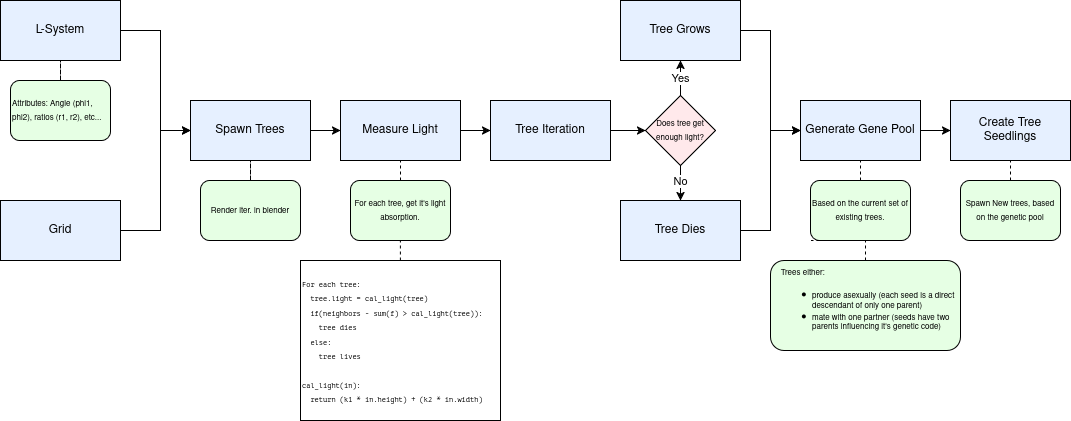

The diagram above was exported from draw.io. Its source (the exported page's mxGraphModel, read from the mxfile embedded in the PNG):
<mxGraphModel dx="777" dy="550" grid="1" gridSize="10" guides="1" tooltips="1" connect="1" arrows="1" fold="1" page="1" pageScale="1" pageWidth="850" pageHeight="1100" math="0" shadow="0">
  <root>
    <mxCell id="0" />
    <mxCell id="1" parent="0" />
    <mxCell id="lMKzU2mu9O0_CpIGCrqr-20" style="edgeStyle=orthogonalEdgeStyle;rounded=0;orthogonalLoop=1;jettySize=auto;html=1;entryX=0;entryY=0.5;entryDx=0;entryDy=0;" parent="1" source="lMKzU2mu9O0_CpIGCrqr-1" target="lMKzU2mu9O0_CpIGCrqr-3" edge="1">
      <mxGeometry relative="1" as="geometry">
        <Array as="points">
          <mxPoint x="200" y="60" />
          <mxPoint x="200" y="160" />
        </Array>
      </mxGeometry>
    </mxCell>
    <mxCell id="lMKzU2mu9O0_CpIGCrqr-1" value="L-System" style="rounded=0;whiteSpace=wrap;html=1;fillColor=#E6F0FF;" parent="1" vertex="1">
      <mxGeometry x="40" y="30" width="120" height="60" as="geometry" />
    </mxCell>
    <mxCell id="lMKzU2mu9O0_CpIGCrqr-18" style="edgeStyle=orthogonalEdgeStyle;rounded=0;orthogonalLoop=1;jettySize=auto;html=1;entryX=0;entryY=0.5;entryDx=0;entryDy=0;" parent="1" source="lMKzU2mu9O0_CpIGCrqr-2" target="lMKzU2mu9O0_CpIGCrqr-3" edge="1">
      <mxGeometry relative="1" as="geometry">
        <Array as="points">
          <mxPoint x="200" y="260" />
          <mxPoint x="200" y="160" />
        </Array>
      </mxGeometry>
    </mxCell>
    <mxCell id="lMKzU2mu9O0_CpIGCrqr-2" value="Grid" style="rounded=0;whiteSpace=wrap;html=1;fillColor=#E6F0FF;" parent="1" vertex="1">
      <mxGeometry x="40" y="230" width="120" height="60" as="geometry" />
    </mxCell>
    <mxCell id="lMKzU2mu9O0_CpIGCrqr-19" style="edgeStyle=orthogonalEdgeStyle;rounded=0;orthogonalLoop=1;jettySize=auto;html=1;entryX=0;entryY=0.5;entryDx=0;entryDy=0;" parent="1" source="lMKzU2mu9O0_CpIGCrqr-3" target="lMKzU2mu9O0_CpIGCrqr-5" edge="1">
      <mxGeometry relative="1" as="geometry" />
    </mxCell>
    <mxCell id="lMKzU2mu9O0_CpIGCrqr-3" value="Spawn Trees" style="rounded=0;whiteSpace=wrap;html=1;fillColor=#E6F0FF;" parent="1" vertex="1">
      <mxGeometry x="230" y="130" width="120" height="60" as="geometry" />
    </mxCell>
    <mxCell id="lMKzU2mu9O0_CpIGCrqr-21" style="edgeStyle=orthogonalEdgeStyle;rounded=0;orthogonalLoop=1;jettySize=auto;html=1;entryX=0;entryY=0.5;entryDx=0;entryDy=0;" parent="1" source="lMKzU2mu9O0_CpIGCrqr-5" target="lMKzU2mu9O0_CpIGCrqr-6" edge="1">
      <mxGeometry relative="1" as="geometry" />
    </mxCell>
    <mxCell id="lMKzU2mu9O0_CpIGCrqr-5" value="&lt;div&gt;Measure Light&lt;/div&gt;" style="whiteSpace=wrap;html=1;fillColor=#E6F0FF;" parent="1" vertex="1">
      <mxGeometry x="380" y="130" width="120" height="60" as="geometry" />
    </mxCell>
    <mxCell id="lMKzU2mu9O0_CpIGCrqr-36" style="edgeStyle=orthogonalEdgeStyle;rounded=0;orthogonalLoop=1;jettySize=auto;html=1;entryX=0;entryY=0.5;entryDx=0;entryDy=0;" parent="1" source="lMKzU2mu9O0_CpIGCrqr-6" target="lMKzU2mu9O0_CpIGCrqr-35" edge="1">
      <mxGeometry relative="1" as="geometry" />
    </mxCell>
    <mxCell id="lMKzU2mu9O0_CpIGCrqr-6" value="Tree Iteration" style="whiteSpace=wrap;html=1;fillColor=#E6F0FF;" parent="1" vertex="1">
      <mxGeometry x="530" y="130" width="120" height="60" as="geometry" />
    </mxCell>
    <mxCell id="lMKzU2mu9O0_CpIGCrqr-24" style="edgeStyle=orthogonalEdgeStyle;rounded=0;orthogonalLoop=1;jettySize=auto;html=1;entryX=0;entryY=0.5;entryDx=0;entryDy=0;" parent="1" source="lMKzU2mu9O0_CpIGCrqr-7" target="lMKzU2mu9O0_CpIGCrqr-10" edge="1">
      <mxGeometry relative="1" as="geometry" />
    </mxCell>
    <mxCell id="lMKzU2mu9O0_CpIGCrqr-7" value="Tree Grows" style="whiteSpace=wrap;html=1;fillColor=#E6F0FF;" parent="1" vertex="1">
      <mxGeometry x="660" y="30" width="120" height="60" as="geometry" />
    </mxCell>
    <mxCell id="lMKzU2mu9O0_CpIGCrqr-26" style="edgeStyle=orthogonalEdgeStyle;rounded=0;orthogonalLoop=1;jettySize=auto;html=1;entryX=0;entryY=0.5;entryDx=0;entryDy=0;" parent="1" source="lMKzU2mu9O0_CpIGCrqr-8" target="lMKzU2mu9O0_CpIGCrqr-10" edge="1">
      <mxGeometry relative="1" as="geometry" />
    </mxCell>
    <mxCell id="lMKzU2mu9O0_CpIGCrqr-8" value="Tree Dies" style="whiteSpace=wrap;html=1;fillColor=#E6F0FF;" parent="1" vertex="1">
      <mxGeometry x="660" y="230" width="120" height="60" as="geometry" />
    </mxCell>
    <mxCell id="lMKzU2mu9O0_CpIGCrqr-27" style="edgeStyle=orthogonalEdgeStyle;rounded=0;orthogonalLoop=1;jettySize=auto;html=1;" parent="1" source="lMKzU2mu9O0_CpIGCrqr-10" target="lMKzU2mu9O0_CpIGCrqr-11" edge="1">
      <mxGeometry relative="1" as="geometry" />
    </mxCell>
    <mxCell id="lMKzU2mu9O0_CpIGCrqr-10" value="&lt;div&gt;Generate Gene Pool&lt;/div&gt;" style="whiteSpace=wrap;html=1;fillColor=#E6F0FF;" parent="1" vertex="1">
      <mxGeometry x="840" y="130" width="120" height="60" as="geometry" />
    </mxCell>
    <mxCell id="lMKzU2mu9O0_CpIGCrqr-11" value="Create Tree Seedlings" style="whiteSpace=wrap;html=1;fillColor=#E6F0FF;" parent="1" vertex="1">
      <mxGeometry x="990" y="130" width="120" height="60" as="geometry" />
    </mxCell>
    <mxCell id="lMKzU2mu9O0_CpIGCrqr-29" style="edgeStyle=orthogonalEdgeStyle;rounded=0;orthogonalLoop=1;jettySize=auto;html=1;entryX=0.5;entryY=1;entryDx=0;entryDy=0;dashed=1;endArrow=none;startFill=0;" parent="1" source="lMKzU2mu9O0_CpIGCrqr-28" target="lMKzU2mu9O0_CpIGCrqr-1" edge="1">
      <mxGeometry relative="1" as="geometry" />
    </mxCell>
    <mxCell id="lMKzU2mu9O0_CpIGCrqr-28" value="&lt;div align=&quot;left&quot;&gt;&lt;font style=&quot;font-size: 8px;&quot;&gt;Attributes: Angle (phi1, phi2), ratios (r1, r2), etc...&lt;/font&gt;&lt;/div&gt;" style="rounded=1;whiteSpace=wrap;html=1;align=left;fillColor=#E6FFE4;" parent="1" vertex="1">
      <mxGeometry x="50" y="110" width="100" height="60" as="geometry" />
    </mxCell>
    <mxCell id="lMKzU2mu9O0_CpIGCrqr-32" style="edgeStyle=orthogonalEdgeStyle;rounded=0;orthogonalLoop=1;jettySize=auto;html=1;entryX=0.5;entryY=1;entryDx=0;entryDy=0;endArrow=none;startFill=0;dashed=1;" parent="1" source="lMKzU2mu9O0_CpIGCrqr-31" target="lMKzU2mu9O0_CpIGCrqr-3" edge="1">
      <mxGeometry relative="1" as="geometry" />
    </mxCell>
    <mxCell id="lMKzU2mu9O0_CpIGCrqr-31" value="&lt;div align=&quot;center&quot;&gt;&lt;font style=&quot;font-size: 8px;&quot;&gt;Render iter. in blender&lt;/font&gt;&lt;/div&gt;" style="rounded=1;whiteSpace=wrap;html=1;align=center;fillColor=#E6FFE4;" parent="1" vertex="1">
      <mxGeometry x="240" y="210" width="100" height="60" as="geometry" />
    </mxCell>
    <mxCell id="lMKzU2mu9O0_CpIGCrqr-33" style="edgeStyle=orthogonalEdgeStyle;rounded=0;orthogonalLoop=1;jettySize=auto;html=1;endArrow=none;startFill=0;dashed=1;" parent="1" source="lMKzU2mu9O0_CpIGCrqr-34" edge="1">
      <mxGeometry relative="1" as="geometry">
        <mxPoint x="440" y="190" as="targetPoint" />
      </mxGeometry>
    </mxCell>
    <mxCell id="lMKzU2mu9O0_CpIGCrqr-34" value="&lt;div align=&quot;center&quot;&gt;&lt;font style=&quot;font-size: 8px;&quot;&gt;For each tree, get it's light absorption.&lt;/font&gt;&lt;/div&gt;" style="rounded=1;whiteSpace=wrap;html=1;align=center;fillColor=#E6FFE4;" parent="1" vertex="1">
      <mxGeometry x="390" y="210" width="100" height="60" as="geometry" />
    </mxCell>
    <mxCell id="lMKzU2mu9O0_CpIGCrqr-35" value="&lt;font style=&quot;font-size: 8px;&quot;&gt;Does tree get enough light?&lt;/font&gt;" style="rhombus;whiteSpace=wrap;html=1;fillColor=#FFE9EB;" parent="1" vertex="1">
      <mxGeometry x="685" y="125" width="70" height="70" as="geometry" />
    </mxCell>
    <mxCell id="DnJTmlWsHCjEs_xOO32S-1" value="" style="endArrow=classic;html=1;rounded=0;exitX=0.5;exitY=0;exitDx=0;exitDy=0;entryX=0.5;entryY=1;entryDx=0;entryDy=0;" edge="1" parent="1" source="lMKzU2mu9O0_CpIGCrqr-35" target="lMKzU2mu9O0_CpIGCrqr-7">
      <mxGeometry relative="1" as="geometry">
        <mxPoint x="670" y="120" as="sourcePoint" />
        <mxPoint x="770" y="120" as="targetPoint" />
      </mxGeometry>
    </mxCell>
    <mxCell id="DnJTmlWsHCjEs_xOO32S-2" value="Yes" style="edgeLabel;resizable=0;html=1;;align=center;verticalAlign=middle;" connectable="0" vertex="1" parent="DnJTmlWsHCjEs_xOO32S-1">
      <mxGeometry relative="1" as="geometry" />
    </mxCell>
    <mxCell id="DnJTmlWsHCjEs_xOO32S-3" value="" style="endArrow=classic;html=1;rounded=0;exitX=0.5;exitY=1;exitDx=0;exitDy=0;entryX=0.5;entryY=0;entryDx=0;entryDy=0;" edge="1" parent="1" source="lMKzU2mu9O0_CpIGCrqr-35" target="lMKzU2mu9O0_CpIGCrqr-8">
      <mxGeometry relative="1" as="geometry">
        <mxPoint x="755" y="215" as="sourcePoint" />
        <mxPoint x="755" y="180" as="targetPoint" />
      </mxGeometry>
    </mxCell>
    <mxCell id="DnJTmlWsHCjEs_xOO32S-4" value="&lt;div&gt;No&lt;/div&gt;" style="edgeLabel;resizable=0;html=1;;align=center;verticalAlign=middle;" connectable="0" vertex="1" parent="DnJTmlWsHCjEs_xOO32S-3">
      <mxGeometry relative="1" as="geometry">
        <mxPoint y="-2" as="offset" />
      </mxGeometry>
    </mxCell>
    <mxCell id="DnJTmlWsHCjEs_xOO32S-7" style="edgeStyle=orthogonalEdgeStyle;rounded=0;orthogonalLoop=1;jettySize=auto;html=1;endArrow=none;startFill=0;dashed=1;" edge="1" parent="1" source="DnJTmlWsHCjEs_xOO32S-8">
      <mxGeometry relative="1" as="geometry">
        <mxPoint x="900" y="190" as="targetPoint" />
      </mxGeometry>
    </mxCell>
    <mxCell id="DnJTmlWsHCjEs_xOO32S-8" value="&lt;div align=&quot;center&quot;&gt;&lt;font style=&quot;font-size: 8px;&quot;&gt;Based on the current set of existing trees.&lt;/font&gt;&lt;/div&gt;" style="rounded=1;whiteSpace=wrap;html=1;align=center;fillColor=#E6FFE4;" vertex="1" parent="1">
      <mxGeometry x="850" y="210" width="100" height="60" as="geometry" />
    </mxCell>
    <mxCell id="DnJTmlWsHCjEs_xOO32S-9" style="edgeStyle=orthogonalEdgeStyle;rounded=0;orthogonalLoop=1;jettySize=auto;html=1;endArrow=none;startFill=0;dashed=1;" edge="1" parent="1" source="DnJTmlWsHCjEs_xOO32S-10">
      <mxGeometry relative="1" as="geometry">
        <mxPoint x="1050" y="190" as="targetPoint" />
      </mxGeometry>
    </mxCell>
    <mxCell id="DnJTmlWsHCjEs_xOO32S-10" value="&lt;div align=&quot;center&quot;&gt;&lt;font style=&quot;font-size: 8px;&quot;&gt;Spawn New trees, based on the genetic pool&lt;/font&gt;&lt;/div&gt;" style="rounded=1;whiteSpace=wrap;html=1;align=center;fillColor=#E6FFE4;" vertex="1" parent="1">
      <mxGeometry x="1000" y="210" width="100" height="60" as="geometry" />
    </mxCell>
    <mxCell id="DnJTmlWsHCjEs_xOO32S-12" value="&lt;div align=&quot;left&quot;&gt;&lt;pre&gt;&lt;font style=&quot;font-size: 7px;&quot;&gt;For each tree:&lt;br&gt;  tree.light = cal_light(tree)&lt;br&gt;  if(neighbors - sum(f) &amp;gt; &lt;/font&gt;&lt;font style=&quot;font-size: 7px;&quot;&gt;cal_light(tree)):&lt;br&gt;    tree dies&lt;br&gt;  else:&lt;br&gt;    tree lives&lt;br&gt;&lt;br&gt;cal_light(in):&lt;br&gt;  return (k1 * in.height) + (k2 * in.width)&lt;/font&gt;&lt;/pre&gt;&lt;/div&gt;" style="whiteSpace=wrap;html=1;align=left;" vertex="1" parent="1">
      <mxGeometry x="340" y="290" width="200" height="160" as="geometry" />
    </mxCell>
    <mxCell id="DnJTmlWsHCjEs_xOO32S-13" style="edgeStyle=orthogonalEdgeStyle;rounded=0;orthogonalLoop=1;jettySize=auto;html=1;endArrow=none;startFill=0;dashed=1;" edge="1" parent="1">
      <mxGeometry relative="1" as="geometry">
        <mxPoint x="439.89" y="270" as="targetPoint" />
        <mxPoint x="439.89" y="290" as="sourcePoint" />
      </mxGeometry>
    </mxCell>
    <mxCell id="DnJTmlWsHCjEs_xOO32S-14" style="edgeStyle=orthogonalEdgeStyle;rounded=0;orthogonalLoop=1;jettySize=auto;html=1;endArrow=none;startFill=0;dashed=1;" edge="1" parent="1" source="DnJTmlWsHCjEs_xOO32S-15">
      <mxGeometry relative="1" as="geometry">
        <mxPoint x="850" y="270" as="targetPoint" />
      </mxGeometry>
    </mxCell>
    <mxCell id="DnJTmlWsHCjEs_xOO32S-15" value="&lt;div style=&quot;line-height: 80%;&quot;&gt;&lt;div&gt;&lt;font style=&quot;font-size: 8px; line-height: 80%;&quot;&gt;&amp;nbsp;&amp;nbsp;&amp;nbsp; Trees either:&lt;/font&gt;&lt;/div&gt;&lt;div&gt;&lt;ul&gt;&lt;li&gt;&lt;font style=&quot;font-size: 8px; line-height: 80%;&quot;&gt;produce asexually (each seed is a direct descendant of only one parent)&lt;/font&gt;&lt;/li&gt;&lt;li&gt;&lt;font style=&quot;font-size: 8px; line-height: 80%;&quot;&gt;mate with one partner (seeds have two parents influencing it's genetic code)&lt;/font&gt;&lt;/li&gt;&lt;/ul&gt;&lt;/div&gt;&lt;/div&gt;" style="rounded=1;whiteSpace=wrap;html=1;align=left;fillColor=#E6FFE4;" vertex="1" parent="1">
      <mxGeometry x="810" y="290" width="190" height="90" as="geometry" />
    </mxCell>
  </root>
</mxGraphModel>